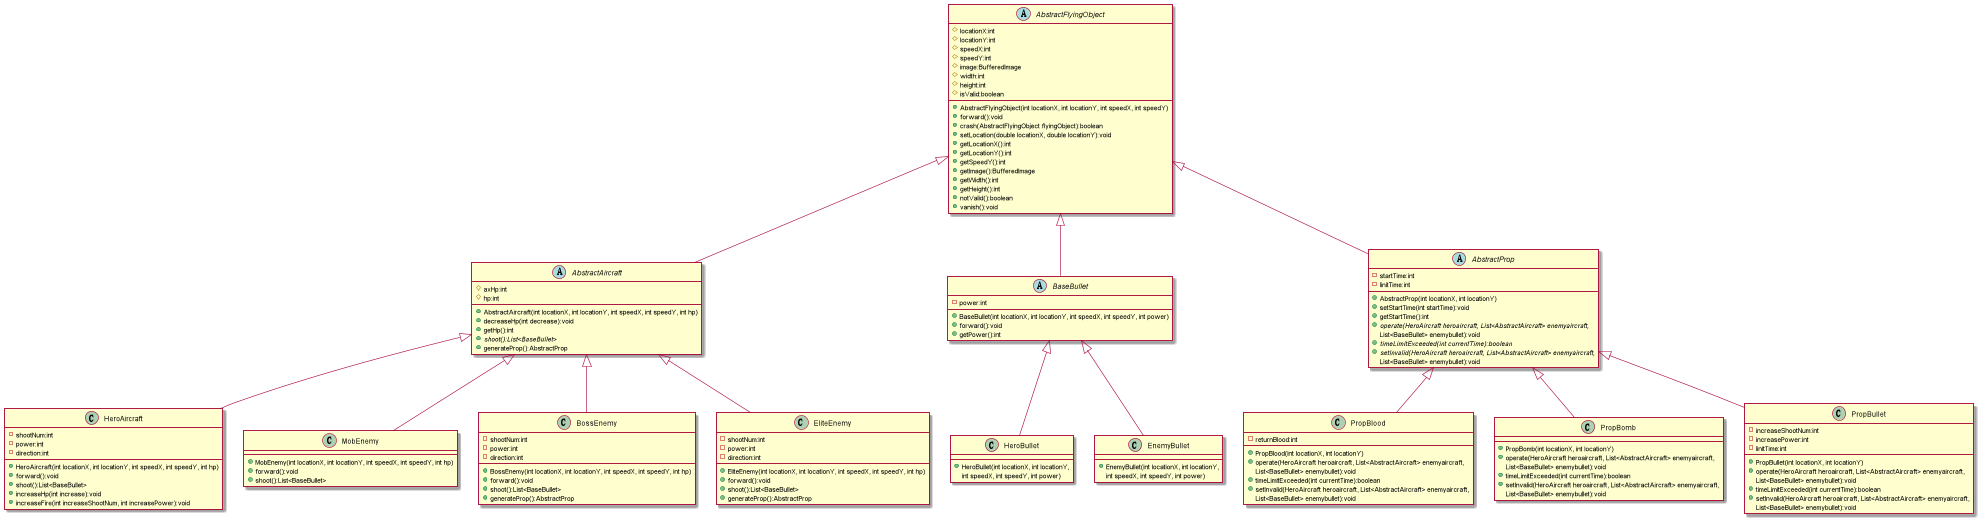

The diagram above was rendered by PlantUML. Its source (embedded in the PNG):
@startuml
'https://plantuml.com/class-diagram

abstract class AbstractFlyingObject
{
    # locationX:int
    # locationY:int
    # speedX:int
    # speedY:int
    # image:BufferedImage
    # width:int
    # height:int
    # isValid:boolean

    + AbstractFlyingObject(int locationX, int locationY, int speedX, int speedY)
    + forward():void
    + crash(AbstractFlyingObject flyingObject):boolean
    + setLocation(double locationX, double locationY):void
    + getLocationX():int
    + getLocationY():int
    + getSpeedY():int
    + getImage():BufferedImage
    + getWidth():int
    + getHeight():int
    + notValid():boolean
    + vanish():void
}
abstract class AbstractAircraft
{
	# axHp:int
    # hp:int
    + AbstractAircraft(int locationX, int locationY, int speedX, int speedY, int hp)
    + decreaseHp(int decrease):void
    + getHp():int
    + {abstract} shoot():List<BaseBullet>
    + generateProp():AbstractProp
 }

abstract class BaseBullet
{
    - power:int
    + BaseBullet(int locationX, int locationY, int speedX, int speedY, int power)
    + forward():void
	+ getPower():int
}

abstract class AbstractProp
{
    - startTime:int
    - linitTime:int
    + AbstractProp(int locationX, int locationY)
    + setStartTime(int startTime):void
    + getStartTime():int
    + {abstract} operate(HeroAircraft heroaircraft, List<AbstractAircraft> enemyaircraft,
     List<BaseBullet> enemybullet):void
    + {abstract} timeLimitExceeded(int currentTime):boolean
    + {abstract} setInvalid(HeroAircraft heroaircraft, List<AbstractAircraft> enemyaircraft,
    List<BaseBullet> enemybullet):void
}

AbstractFlyingObject <|-- AbstractAircraft
AbstractFlyingObject <|-- BaseBullet
AbstractFlyingObject <|-- AbstractProp

AbstractAircraft <|-- HeroAircraft
AbstractAircraft <|-- MobEnemy
AbstractAircraft <|-- BossEnemy
AbstractAircraft <|-- EliteEnemy

BaseBullet <|-- HeroBullet
BaseBullet <|-- EnemyBullet

AbstractProp <|-- PropBlood
AbstractProp <|-- PropBomb
AbstractProp <|-- PropBullet

class HeroAircraft {
    - shootNum:int
    - power:int
    - direction:int
    + HeroAircraft(int locationX, int locationY, int speedX, int speedY, int hp)
    + forward():void
    + shoot():List<BaseBullet>
    + increaseHp(int increase):void
    + increaseFire(int increaseShootNum, int increasePower):void
}

class BossEnemy {
    - shootNum:int
    - power:int
    - direction:int
    + BossEnemy(int locationX, int locationY, int speedX, int speedY, int hp)
    + forward():void
    + shoot():List<BaseBullet>
    + generateProp():AbstractProp
}

class EliteEnemy {
    - shootNum:int
    - power:int
    - direction:int
    + EliteEnemy(int locationX, int locationY, int speedX, int speedY, int hp)
    + forward():void
    + shoot():List<BaseBullet>
    + generateProp():AbstractProp
}

class MobEnemy {
    + MobEnemy(int locationX, int locationY, int speedX, int speedY, int hp)
    + forward():void
    + shoot():List<BaseBullet>
}

class HeroBullet {
    + HeroBullet(int locationX, int locationY,
     int speedX, int speedY, int power)
}

class EnemyBullet {
    + EnemyBullet(int locationX, int locationY,
     int speedX, int speedY, int power)
}

class PropBlood {
    - returnBlood:int
    + PropBlood(int locationX, int locationY)
    + operate(HeroAircraft heroaircraft, List<AbstractAircraft> enemyaircraft,
    List<BaseBullet> enemybullet):void
    + timeLimitExceeded(int currentTime):boolean
    + setInvalid(HeroAircraft heroaircraft, List<AbstractAircraft> enemyaircraft,
    List<BaseBullet> enemybullet):void
}

class PropBomb {
    + PropBomb(int locationX, int locationY)
    + operate(HeroAircraft heroaircraft, List<AbstractAircraft> enemyaircraft,
    List<BaseBullet> enemybullet):void
    + timeLimitExceeded(int currentTime):boolean
    + setInvalid(HeroAircraft heroaircraft, List<AbstractAircraft> enemyaircraft,
    List<BaseBullet> enemybullet):void
}

class PropBullet {
    - increaseShootNum:int
    - increasePower:int
    - linitTime:int
    + PropBullet(int locationX, int locationY)
    + operate(HeroAircraft heroaircraft, List<AbstractAircraft> enemyaircraft,
    List<BaseBullet> enemybullet):void
    + timeLimitExceeded(int currentTime):boolean
    + setInvalid(HeroAircraft heroaircraft, List<AbstractAircraft> enemyaircraft,
    List<BaseBullet> enemybullet):void
}

@enduml